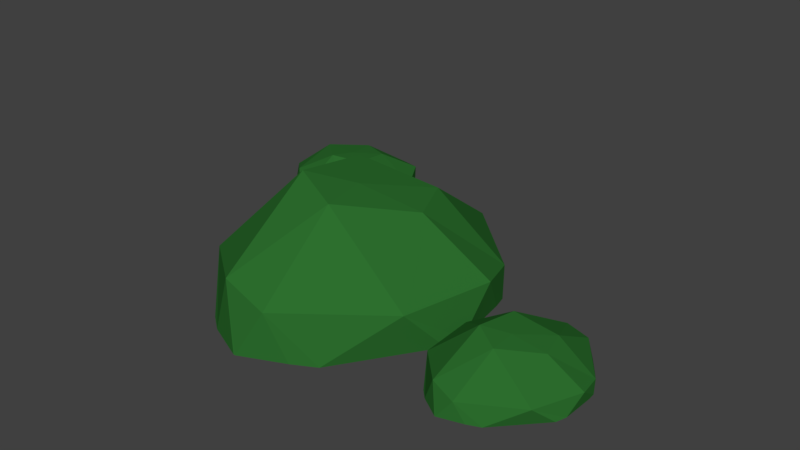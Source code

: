 # Source: Bush1.2.blend  (saved by Blender 2.78.0; exported with 4.5.12 LTS)
import bpy
from mathutils import Matrix  # noqa: F401  (used for matrix-valued properties, if any)

bpy.ops.wm.read_factory_settings(use_empty=True)
scene = bpy.context.scene
scene.name = 'Scene'

# ---- collections
col_collection_1 = bpy.data.collections.new('Collection 1'); scene.collection.children.link(col_collection_1)

# ---- materials (node trees are filled in below, after node groups)
mat_material_001 = bpy.data.materials.new('Material.001')
mat_material_001.alpha_threshold = 0.0
mat_material_001.use_transparent_shadow = False
mat_material_001.diffuse_color = (0.02705, 0.1626, 0.0285, 1.0)
mat_material_001.roughness = 0.5

# ---- material node trees

# ---- world
world_world = bpy.data.worlds.new('World'); scene.world = world_world
world_world.color = (0.05088, 0.05088, 0.05088)
world_world.use_sun_shadow = False
world_world.sun_shadow_jitter_overblur = 0.0
world_world.cycles.sampling_method = 'MANUAL'

# ---- meshes
me_icosphere = bpy.data.meshes.new('Icosphere')
me_icosphere.from_pydata([(0.1065, -1.866, 0.3115), (-1.216, -1.138, 0.1581), (-1.257, 0.3705, 0.1146), (0.08873, 1.106, 0.04269), (1.147, -0.2462, 0.2596), (-0.1471, -0.4268, 0.8452), (0.9348, -1.125, 0.2581), (-0.3958, -1.784, 0.4054), (-1.244, -0.2894, 0.3562), (-0.361, 1.112, 0.1211), (0.9581, 0.2343, 0.1462), (-0.03707, -0.9305, 0.8668), (0.4568, -0.2959, 0.7018), (-0.5597, -0.694, 0.9417), (-0.6054, 0.1044, 0.8074), (0.2079, 0.232, 0.6713), (1.031, 0.02974, -0.1503), (0.2694, -1.765, -0.1524), (-0.7454, -1.643, -0.168), (-1.301, 0.1782, -0.1557), (-0.01495, 1.107, -0.1531), (1.102, -0.5483, -0.1647), (-0.1225, -1.982, -0.1232), (-1.306, -0.7157, -0.1502), (-0.9658, 0.6862, -0.1749), (0.4069, 0.8576, -0.1645), (0.9993, 0.1644, -0.1495), (0.6559, 0.6074, -0.1614), (-0.2178, 1.108, -0.1593), (-0.7693, 0.8392, -0.179), (-1.316, 0.08678, -0.1579), (-1.332, -0.5813, -0.1486), (-0.5725, -1.775, -0.1578), (-0.1419, -1.981, -0.1234), (0.4616, -1.613, -0.1829), (1.067, -0.7427, -0.17), (-0.9653, 0.6337, 0.0265), (-1.723, 0.4226, -0.03368), (-2.289, 0.9696, -0.05076), (-2.056, 1.734, -0.07896), (-1.168, 1.617, 0.006113), (-1.585, 1.077, 0.2358), (-0.9271, 1.212, 0.005558), (-1.182, 0.481, 0.06333), (-2.043, 0.7285, 0.04404), (-2.226, 1.573, -0.04821), (-1.414, 1.727, -0.03836), (-1.36, 0.9298, 0.2443), (-1.407, 1.346, 0.1796), (-1.641, 0.8273, 0.2737), (-1.949, 1.108, 0.221), (-1.693, 1.452, 0.1676), (-1.312, 1.677, -0.1547), (-0.9414, 0.7306, -0.1555), (-1.364, 0.4061, -0.1616), (-2.235, 0.882, -0.1568), (-2.095, 1.697, -0.1557), (-1.075, 1.488, -0.1603), (-1.009, 0.5071, -0.144), (-1.911, 0.5469, -0.1546), (-2.296, 1.193, -0.1643), (-1.847, 1.758, -0.1602), (-1.373, 1.716, -0.1543), (-1.663, 1.755, -0.159), (-2.171, 1.623, -0.1582), (-2.278, 1.322, -0.1659), (-2.207, 0.8424, -0.1576), (-1.97, 0.5875, -0.154), (-1.252, 0.4201, -0.1576), (-1.016, 0.5004, -0.1441), (-0.9255, 0.8576, -0.1674), (-1.017, 1.402, -0.1624), (1.73, -1.524, 0.0265), (1.11, -1.04, -0.03368), (1.213, -0.2603, -0.05076), (1.966, 0.007459, -0.07896), (2.399, -0.7759, 0.006113), (1.718, -0.7622, 0.2358), (2.218, -1.211, 0.005558), (1.478, -1.44, 0.06333), (1.165, -0.6011, 0.04404), (1.735, 0.04767, -0.04821), (2.342, -0.513, -0.03836), (1.734, -1.031, 0.2443), (2.04, -0.7446, 0.1796), (1.484, -0.8657, 0.2737), (1.526, -0.451, 0.221), (1.955, -0.4524, 0.1676), (2.363, -0.6244, -0.1547), (1.822, -1.486, -0.1555), (1.31, -1.339, -0.1616), (1.175, -0.3557, -0.1568), (1.913, 0.0165, -0.1557), (2.351, -0.9277, -0.1603), (1.603, -1.564, -0.144), (1.098, -0.8153, -0.1546), (1.389, -0.1218, -0.1643), (2.109, -0.1468, -0.1602), (2.357, -0.5524, -0.1543), (2.217, -0.2961, -0.159), (1.809, 0.03336, -0.1582), (1.503, -0.05927, -0.1659), (1.159, -0.4015, -0.1576), (1.096, -0.744, -0.154), (1.388, -1.421, -0.1576), (1.593, -1.562, -0.1441), (1.934, -1.423, -0.1674), (2.317, -1.025, -0.1624)], [], [(0, 6, 11), (1, 7, 13), (2, 8, 14), (3, 9, 15), (4, 10, 12), (12, 15, 5), (12, 10, 15), (10, 3, 15), (15, 14, 5), (15, 9, 14), (9, 2, 14), (14, 13, 5), (14, 8, 13), (8, 1, 13), (13, 11, 5), (13, 7, 11), (7, 0, 11), (11, 12, 5), (11, 6, 12), (6, 4, 12), (26, 10, 4, 16), (26, 27, 10), (25, 3, 10, 27), (28, 9, 3, 20), (28, 29, 9), (24, 2, 9, 29), (30, 8, 2, 19), (30, 31, 8), (23, 1, 8, 31), (32, 7, 1, 18), (32, 33, 7), (22, 0, 7, 33), (34, 6, 0, 17), (34, 35, 6), (21, 4, 6, 35), (25, 20, 3), (24, 19, 2), (23, 18, 1), (22, 17, 0), (21, 16, 4), (29, 28, 20, 25, 27, 26, 16, 21, 35, 34, 17, 22, 33, 32, 18, 23, 31, 30, 19, 24), (36, 42, 47), (37, 43, 49), (38, 44, 50), (39, 45, 51), (40, 46, 48), (48, 51, 41), (48, 46, 51), (46, 39, 51), (51, 50, 41), (51, 45, 50), (45, 38, 50), (50, 49, 41), (50, 44, 49), (44, 37, 49), (49, 47, 41), (49, 43, 47), (43, 36, 47), (47, 48, 41), (47, 42, 48), (42, 40, 48), (62, 46, 40, 52), (62, 63, 46), (61, 39, 46, 63), (64, 45, 39, 56), (64, 65, 45), (60, 38, 45, 65), (66, 44, 38, 55), (66, 67, 44), (59, 37, 44, 67), (68, 43, 37, 54), (68, 69, 43), (58, 36, 43, 69), (70, 42, 36, 53), (70, 71, 42), (57, 40, 42, 71), (61, 56, 39), (60, 55, 38), (59, 54, 37), (58, 53, 36), (57, 52, 40), (65, 64, 56, 61, 63, 62, 52, 57, 71, 70, 53, 58, 69, 68, 54, 59, 67, 66, 55, 60), (72, 78, 83), (73, 79, 85), (74, 80, 86), (75, 81, 87), (76, 82, 84), (84, 87, 77), (84, 82, 87), (82, 75, 87), (87, 86, 77), (87, 81, 86), (81, 74, 86), (86, 85, 77), (86, 80, 85), (80, 73, 85), (85, 83, 77), (85, 79, 83), (79, 72, 83), (83, 84, 77), (83, 78, 84), (78, 76, 84), (98, 82, 76, 88), (98, 99, 82), (97, 75, 82, 99), (100, 81, 75, 92), (100, 101, 81), (96, 74, 81, 101), (102, 80, 74, 91), (102, 103, 80), (95, 73, 80, 103), (104, 79, 73, 90), (104, 105, 79), (94, 72, 79, 105), (106, 78, 72, 89), (106, 107, 78), (93, 76, 78, 107), (97, 92, 75), (96, 91, 74), (95, 90, 73), (94, 89, 72), (93, 88, 76), (101, 100, 92, 97, 99, 98, 88, 93, 107, 106, 89, 94, 105, 104, 90, 95, 103, 102, 91, 96)])
me_icosphere.materials.append(mat_material_001)
me_icosphere.use_remesh_preserve_volume = False
me_icosphere.use_remesh_preserve_attributes = False
me_icosphere.use_mirror_vertex_groups = False
me_icosphere.update()

# ---- objects
ob_bush1_2 = bpy.data.objects.new('Bush1.2', me_icosphere)

# ---- transforms, parenting, visibility, modifiers, constraints
ob_bush1_2.location = (0.0, 0.0, 0.0)
ob_bush1_2.lineart.crease_threshold = 0.0

# ---- collection membership
col_collection_1.objects.link(ob_bush1_2)

# ---- scene / render settings (as saved in the file)
scene.frame_start = 1; scene.frame_end = 250; scene.frame_set(1)
scene.render.engine = 'BLENDER_EEVEE_NEXT'
scene.render.resolution_percentage = 50
scene.render.dither_intensity = 0.0
scene.cycles.use_denoising = False
scene.cycles.samples = 128
scene.cycles.sampling_pattern = 'TABULATED_SOBOL'
scene.cycles.light_sampling_threshold = 0.0
scene.cycles.use_adaptive_sampling = False
scene.cycles.use_light_tree = False
scene.cycles.blur_glossy = 0.0
scene.cycles.sample_clamp_indirect = 0.0
scene.view_settings.view_transform = 'Standard'
bpy.context.view_layer.update()

# ---- added for rendering (the .blend has no active camera and no usable light): camera, sun
cam_auto = bpy.data.cameras.new('AutoCamera')
cam_auto.lens = 50.0
cam_auto.sensor_width = 36.0
cam_auto.clip_end = 1000.0
ob_auto_camera = bpy.data.objects.new('AutoCamera', cam_auto)
scene.collection.objects.link(ob_auto_camera)
ob_auto_camera.location = (5.70193, -6.89186, 4.8994)
ob_auto_camera.rotation_euler = (1.09748, -7.21219e-08, 0.694738)
scene.camera = ob_auto_camera
light_auto_sun = bpy.data.lights.new('AutoSun', 'SUN')
light_auto_sun.energy = 3.0
light_auto_sun.angle = 0.0523599
ob_auto_sun = bpy.data.objects.new('AutoSun', light_auto_sun)
scene.collection.objects.link(ob_auto_sun)
ob_auto_sun.rotation_euler = (0.872665, 0.174533, 0.523599)
bpy.context.view_layer.update()
